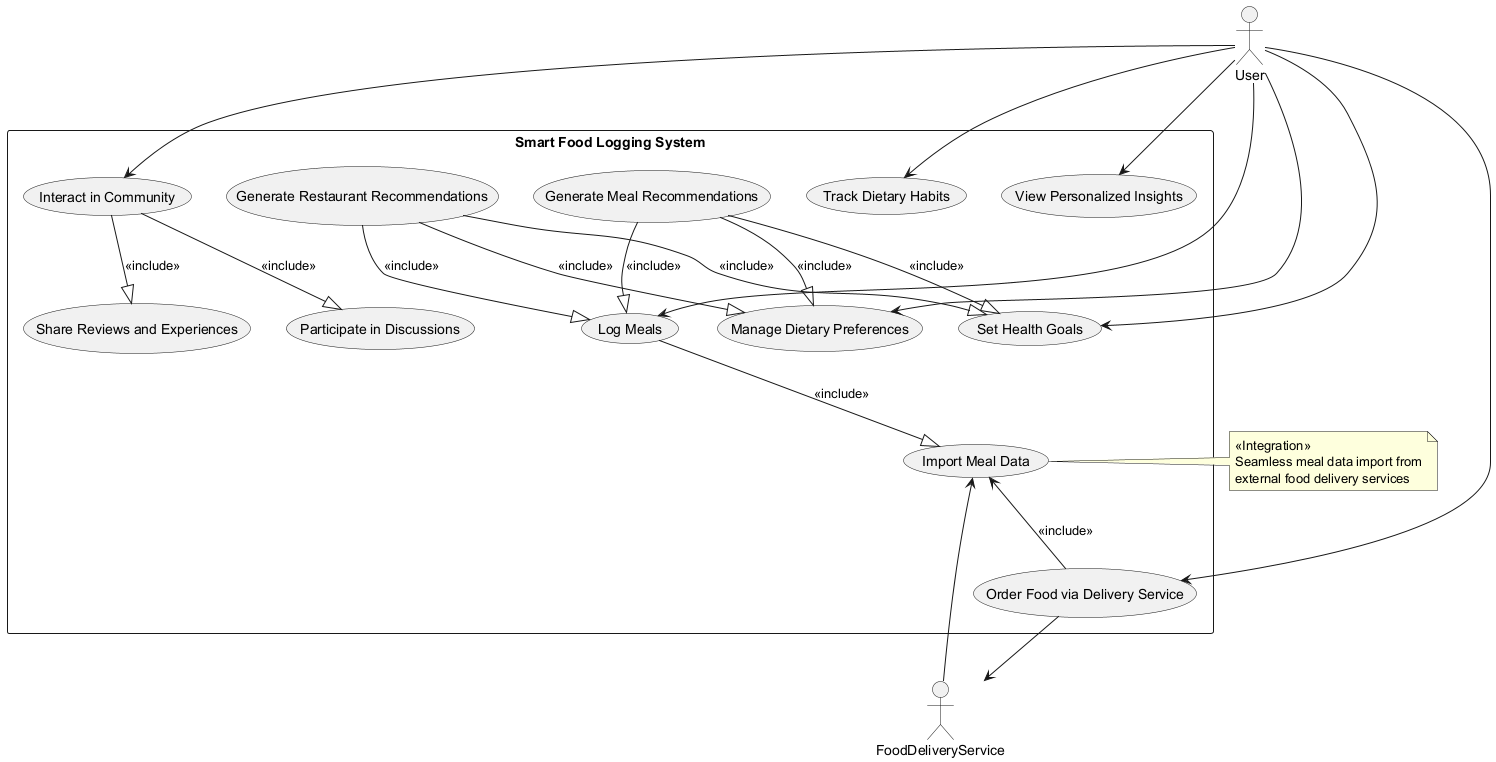

The diagram above was rendered by PlantUML. Its source (embedded in the PNG):
@startuml
' Actors
actor User
actor FoodDeliveryService as Food_Delivery_Service

' System Boundary
rectangle "Smart Food Logging System" {

  ' Use Cases
  usecase "Log Meals" as UC_LogMeals
  usecase "Track Dietary Habits" as UC_TrackDietary
  usecase "View Personalized Insights" as UC_ViewInsights
  usecase "Import Meal Data" as UC_ImportMealData
  usecase "Generate Meal Recommendations" as UC_GenerateMealRec
  usecase "Generate Restaurant Recommendations" as UC_GenerateRestRec
  usecase "Manage Dietary Preferences" as UC_ManageDietPrefs
  usecase "Set Health Goals" as UC_SetHealthGoals
  usecase "Share Reviews and Experiences" as UC_ShareReviews
  usecase "Interact in Community" as UC_InteractCommunity
  usecase "Participate in Discussions" as UC_ParticipateDisc
  usecase "Order Food via Delivery Service" as UC_OrderFood

  ' Relationships between use cases (include/extend)
  UC_LogMeals --|> UC_ImportMealData : <<include>>
  UC_ImportMealData <-- UC_OrderFood : <<include>>
  
  UC_GenerateMealRec --|> UC_ManageDietPrefs : <<include>>
  UC_GenerateMealRec --|> UC_LogMeals : <<include>>
  UC_GenerateMealRec --|> UC_SetHealthGoals : <<include>>
  UC_GenerateRestRec --|> UC_ManageDietPrefs : <<include>>
  UC_GenerateRestRec --|> UC_LogMeals : <<include>>
  UC_GenerateRestRec --|> UC_SetHealthGoals : <<include>>

  UC_InteractCommunity --|> UC_ShareReviews : <<include>>
  UC_InteractCommunity --|> UC_ParticipateDisc : <<include>>
}

' User associations
User --> UC_LogMeals
User --> UC_TrackDietary
User --> UC_ViewInsights
User --> UC_OrderFood
User --> UC_ManageDietPrefs
User --> UC_SetHealthGoals
User --> UC_InteractCommunity

Food_Delivery_Service --> UC_ImportMealData
UC_OrderFood --> Food_Delivery_Service
' Stereotype note for non-functional (integration aspect)
note right of UC_ImportMealData
  <<Integration>>
  Seamless meal data import from
  external food delivery services
end note

@enduml